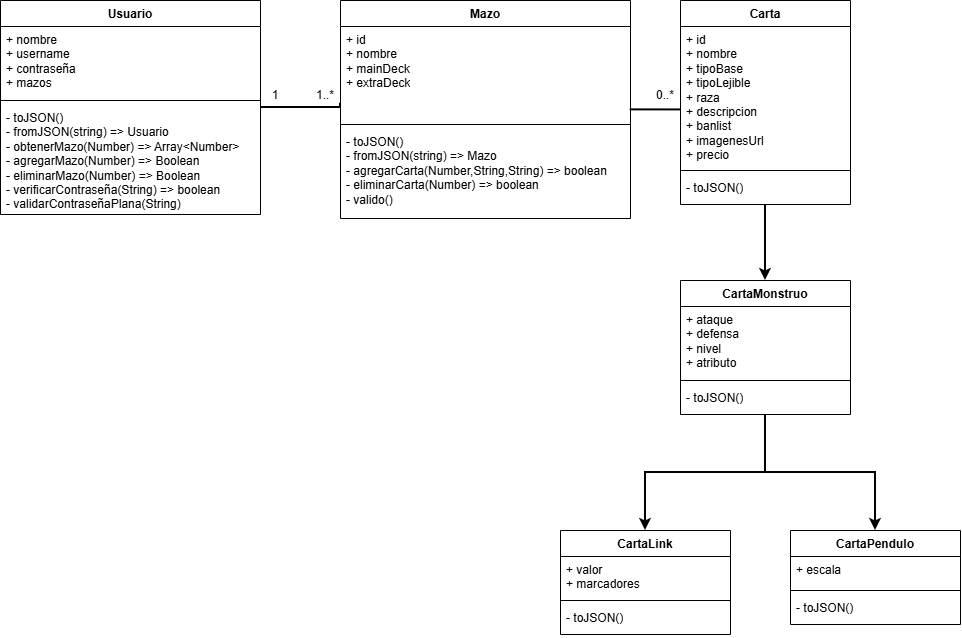

The diagram above was exported from draw.io. Its source (the exported page's mxGraphModel, read from the mxfile embedded in the PNG):
<mxGraphModel dx="1483" dy="826" grid="1" gridSize="10" guides="1" tooltips="1" connect="1" arrows="1" fold="1" page="1" pageScale="1" pageWidth="850" pageHeight="1100" math="0" shadow="0">
  <root>
    <mxCell id="0" />
    <mxCell id="1" parent="0" />
    <mxCell id="5tqOoYFVHC5O9-sDd2hX-46" parent="1" style="swimlane;fontStyle=1;align=center;verticalAlign=top;childLayout=stackLayout;horizontal=1;startSize=26;horizontalStack=0;resizeParent=1;resizeParentMax=0;resizeLast=0;collapsible=1;marginBottom=0;whiteSpace=wrap;html=1;pointerEvents=0;fontFamily=Helvetica;fontSize=12;fontColor=default;fillColor=none;gradientColor=none;" value="Usuario" vertex="1">
      <mxGeometry height="214" width="260" as="geometry">
        <mxRectangle height="30" width="100" x="560" y="220" as="alternateBounds" />
      </mxGeometry>
    </mxCell>
    <mxCell id="5tqOoYFVHC5O9-sDd2hX-47" parent="5tqOoYFVHC5O9-sDd2hX-46" style="text;strokeColor=none;fillColor=none;align=left;verticalAlign=top;spacingLeft=4;spacingRight=4;overflow=hidden;rotatable=0;points=[[0,0.5],[1,0.5]];portConstraint=eastwest;whiteSpace=wrap;html=1;fontFamily=Helvetica;fontSize=12;fontColor=default;autosize=1;" value="&lt;div&gt;&lt;span style=&quot;background-color: transparent; color: light-dark(#000000, var(--ge-light-color, #ffffff));&quot;&gt;+ nombre&lt;/span&gt;&lt;/div&gt;&lt;div&gt;+ username&lt;/div&gt;&lt;div&gt;+ contraseña&lt;/div&gt;&lt;div&gt;+ mazos&lt;/div&gt;" vertex="1">
      <mxGeometry height="70" width="260" y="26" as="geometry" />
    </mxCell>
    <mxCell id="5tqOoYFVHC5O9-sDd2hX-48" parent="5tqOoYFVHC5O9-sDd2hX-46" style="line;strokeWidth=1;fillColor=none;align=left;verticalAlign=middle;spacingTop=-1;spacingLeft=3;spacingRight=3;rotatable=0;labelPosition=right;points=[];portConstraint=eastwest;strokeColor=inherit;labelPerimeter=1;pointerEvents=0;fontFamily=Helvetica;fontSize=12;fontColor=default;" value="" vertex="1">
      <mxGeometry height="8" width="260" y="96" as="geometry" />
    </mxCell>
    <mxCell id="5tqOoYFVHC5O9-sDd2hX-49" parent="5tqOoYFVHC5O9-sDd2hX-46" style="text;strokeColor=none;fillColor=none;align=left;verticalAlign=top;spacingLeft=4;spacingRight=4;overflow=hidden;rotatable=0;points=[[0,0.5],[1,0.5]];portConstraint=eastwest;whiteSpace=wrap;html=1;fontFamily=Helvetica;fontSize=12;fontColor=default;autosize=1;" value="&lt;div&gt;- toJSON()&lt;/div&gt;&lt;div&gt;- fromJSON(string) =&amp;gt; Usuario&lt;/div&gt;&lt;div&gt;- obtenerMazo(Number) =&amp;gt; Array&amp;lt;Number&amp;gt;&lt;/div&gt;&lt;div&gt;- agregarMazo(Number) =&amp;gt; Boolean&lt;/div&gt;&lt;div&gt;- eliminarMazo(Number) =&amp;gt; Boolean&lt;/div&gt;&lt;div&gt;- verificarContraseña(String) =&amp;gt; boolean&lt;/div&gt;&lt;div&gt;- validarContraseñaPlana(String)&lt;/div&gt;" vertex="1">
      <mxGeometry height="110" width="260" y="104" as="geometry" />
    </mxCell>
    <mxCell id="5tqOoYFVHC5O9-sDd2hX-51" parent="1" style="swimlane;fontStyle=1;align=center;verticalAlign=top;childLayout=stackLayout;horizontal=1;startSize=26;horizontalStack=0;resizeParent=1;resizeParentMax=0;resizeLast=0;collapsible=1;marginBottom=0;whiteSpace=wrap;html=1;pointerEvents=0;fontFamily=Helvetica;fontSize=12;fontColor=default;fillColor=none;gradientColor=none;" value="Mazo" vertex="1">
      <mxGeometry height="218" width="290" x="340" as="geometry">
        <mxRectangle height="30" width="100" x="560" y="220" as="alternateBounds" />
      </mxGeometry>
    </mxCell>
    <mxCell id="5tqOoYFVHC5O9-sDd2hX-52" parent="5tqOoYFVHC5O9-sDd2hX-51" style="text;strokeColor=none;fillColor=none;align=left;verticalAlign=top;spacingLeft=4;spacingRight=4;overflow=hidden;rotatable=0;points=[[0,0.5],[1,0.5]];portConstraint=eastwest;whiteSpace=wrap;html=1;fontFamily=Helvetica;fontSize=12;fontColor=default;autosize=1;" value="&lt;div&gt;+ id&lt;/div&gt;&lt;div&gt;+ nombre&lt;/div&gt;&lt;div&gt;+ mainDeck&lt;/div&gt;&lt;div&gt;+ extraDeck&lt;/div&gt;" vertex="1">
      <mxGeometry height="94" width="290" y="26" as="geometry" />
    </mxCell>
    <mxCell id="5tqOoYFVHC5O9-sDd2hX-53" parent="5tqOoYFVHC5O9-sDd2hX-51" style="line;strokeWidth=1;fillColor=none;align=left;verticalAlign=middle;spacingTop=-1;spacingLeft=3;spacingRight=3;rotatable=0;labelPosition=right;points=[];portConstraint=eastwest;strokeColor=inherit;labelPerimeter=1;pointerEvents=0;fontFamily=Helvetica;fontSize=12;fontColor=default;" value="" vertex="1">
      <mxGeometry height="8" width="290" y="120" as="geometry" />
    </mxCell>
    <mxCell id="BlAnbTWM0-G4jUacMe7e-2" parent="5tqOoYFVHC5O9-sDd2hX-51" style="text;strokeColor=none;fillColor=none;align=left;verticalAlign=top;spacingLeft=4;spacingRight=4;overflow=hidden;rotatable=0;points=[[0,0.5],[1,0.5]];portConstraint=eastwest;whiteSpace=wrap;html=1;fontFamily=Helvetica;fontSize=12;fontColor=default;autosize=1;" value="&lt;div&gt;- toJSON()&lt;/div&gt;&lt;div&gt;- fromJSON(string) =&amp;gt; Mazo&lt;/div&gt;&lt;div&gt;- agregarCarta(Number,String,String) =&amp;gt; boolean&lt;/div&gt;&lt;div&gt;- eliminarCarta(Number) =&amp;gt; boolean&lt;/div&gt;&lt;div&gt;- valido()&lt;/div&gt;" vertex="1">
      <mxGeometry height="90" width="290" y="128" as="geometry" />
    </mxCell>
    <mxCell id="5tqOoYFVHC5O9-sDd2hX-71" edge="1" parent="1" source="5tqOoYFVHC5O9-sDd2hX-63" style="edgeStyle=orthogonalEdgeStyle;rounded=0;orthogonalLoop=1;jettySize=auto;html=1;exitX=0.5;exitY=1;exitDx=0;exitDy=0;entryX=0.5;entryY=0;entryDx=0;entryDy=0;defaultLabelBackgroundColor=page;strokeWidth=2;" target="5tqOoYFVHC5O9-sDd2hX-67">
      <mxGeometry relative="1" as="geometry" />
    </mxCell>
    <mxCell id="5tqOoYFVHC5O9-sDd2hX-63" parent="1" style="swimlane;fontStyle=1;align=center;verticalAlign=top;childLayout=stackLayout;horizontal=1;startSize=26;horizontalStack=0;resizeParent=1;resizeParentMax=0;resizeLast=0;collapsible=1;marginBottom=0;whiteSpace=wrap;html=1;pointerEvents=0;fontFamily=Helvetica;fontSize=12;fontColor=default;fillColor=none;gradientColor=none;" value="Carta" vertex="1">
      <mxGeometry height="204" width="170" x="680" as="geometry">
        <mxRectangle height="30" width="100" x="560" y="220" as="alternateBounds" />
      </mxGeometry>
    </mxCell>
    <mxCell id="5tqOoYFVHC5O9-sDd2hX-64" parent="5tqOoYFVHC5O9-sDd2hX-63" style="text;strokeColor=none;fillColor=none;align=left;verticalAlign=top;spacingLeft=4;spacingRight=4;overflow=hidden;rotatable=0;points=[[0,0.5],[1,0.5]];portConstraint=eastwest;whiteSpace=wrap;html=1;fontFamily=Helvetica;fontSize=12;fontColor=default;autosize=1;" value="&lt;div&gt;+ id&lt;/div&gt;&lt;div&gt;+ nombre&lt;/div&gt;&lt;div&gt;+ tipoBase&lt;/div&gt;&lt;div&gt;+ tipoLejible&lt;/div&gt;&lt;div&gt;+ raza&lt;/div&gt;&lt;div&gt;+ descripcion&lt;/div&gt;&lt;div&gt;+ banlist&lt;/div&gt;&lt;div&gt;+ imagenesUrl&lt;/div&gt;&lt;div&gt;+ precio&lt;/div&gt;" vertex="1">
      <mxGeometry height="140" width="170" y="26" as="geometry" />
    </mxCell>
    <mxCell id="5tqOoYFVHC5O9-sDd2hX-65" parent="5tqOoYFVHC5O9-sDd2hX-63" style="line;strokeWidth=1;fillColor=none;align=left;verticalAlign=middle;spacingTop=-1;spacingLeft=3;spacingRight=3;rotatable=0;labelPosition=right;points=[];portConstraint=eastwest;strokeColor=inherit;labelPerimeter=1;pointerEvents=0;fontFamily=Helvetica;fontSize=12;fontColor=default;" value="" vertex="1">
      <mxGeometry height="8" width="170" y="166" as="geometry" />
    </mxCell>
    <mxCell id="5tqOoYFVHC5O9-sDd2hX-66" parent="5tqOoYFVHC5O9-sDd2hX-63" style="text;strokeColor=none;fillColor=none;align=left;verticalAlign=top;spacingLeft=4;spacingRight=4;overflow=hidden;rotatable=0;points=[[0,0.5],[1,0.5]];portConstraint=eastwest;whiteSpace=wrap;html=1;fontFamily=Helvetica;fontSize=12;fontColor=default;autosize=1;" value="&lt;div&gt;- toJSON()&lt;/div&gt;" vertex="1">
      <mxGeometry height="30" width="170" y="174" as="geometry" />
    </mxCell>
    <mxCell id="5tqOoYFVHC5O9-sDd2hX-76" edge="1" parent="1" source="5tqOoYFVHC5O9-sDd2hX-67" style="edgeStyle=orthogonalEdgeStyle;rounded=0;orthogonalLoop=1;jettySize=auto;html=1;exitX=0.5;exitY=1;exitDx=0;exitDy=0;entryX=0.5;entryY=0;entryDx=0;entryDy=0;defaultLabelBackgroundColor=page;strokeWidth=2;" target="5tqOoYFVHC5O9-sDd2hX-72">
      <mxGeometry relative="1" as="geometry" />
    </mxCell>
    <mxCell id="5tqOoYFVHC5O9-sDd2hX-81" edge="1" parent="1" source="5tqOoYFVHC5O9-sDd2hX-67" style="edgeStyle=orthogonalEdgeStyle;rounded=0;orthogonalLoop=1;jettySize=auto;html=1;exitX=0.5;exitY=1;exitDx=0;exitDy=0;defaultLabelBackgroundColor=page;strokeWidth=2;" target="5tqOoYFVHC5O9-sDd2hX-77">
      <mxGeometry relative="1" as="geometry" />
    </mxCell>
    <mxCell id="5tqOoYFVHC5O9-sDd2hX-67" parent="1" style="swimlane;fontStyle=1;align=center;verticalAlign=top;childLayout=stackLayout;horizontal=1;startSize=26;horizontalStack=0;resizeParent=1;resizeParentMax=0;resizeLast=0;collapsible=1;marginBottom=0;whiteSpace=wrap;html=1;pointerEvents=0;fontFamily=Helvetica;fontSize=12;fontColor=default;fillColor=none;gradientColor=none;" value="CartaMonstruo" vertex="1">
      <mxGeometry height="134" width="170" x="680" y="280" as="geometry">
        <mxRectangle height="30" width="100" x="560" y="220" as="alternateBounds" />
      </mxGeometry>
    </mxCell>
    <mxCell id="5tqOoYFVHC5O9-sDd2hX-68" parent="5tqOoYFVHC5O9-sDd2hX-67" style="text;strokeColor=none;fillColor=none;align=left;verticalAlign=top;spacingLeft=4;spacingRight=4;overflow=hidden;rotatable=0;points=[[0,0.5],[1,0.5]];portConstraint=eastwest;whiteSpace=wrap;html=1;fontFamily=Helvetica;fontSize=12;fontColor=default;autosize=1;" value="&lt;div&gt;+ ataque&lt;/div&gt;&lt;div&gt;+ defensa&lt;/div&gt;&lt;div&gt;+ nivel&lt;/div&gt;&lt;div&gt;+ atributo&lt;/div&gt;" vertex="1">
      <mxGeometry height="70" width="170" y="26" as="geometry" />
    </mxCell>
    <mxCell id="5tqOoYFVHC5O9-sDd2hX-69" parent="5tqOoYFVHC5O9-sDd2hX-67" style="line;strokeWidth=1;fillColor=none;align=left;verticalAlign=middle;spacingTop=-1;spacingLeft=3;spacingRight=3;rotatable=0;labelPosition=right;points=[];portConstraint=eastwest;strokeColor=inherit;labelPerimeter=1;pointerEvents=0;fontFamily=Helvetica;fontSize=12;fontColor=default;" value="" vertex="1">
      <mxGeometry height="8" width="170" y="96" as="geometry" />
    </mxCell>
    <mxCell id="5tqOoYFVHC5O9-sDd2hX-70" parent="5tqOoYFVHC5O9-sDd2hX-67" style="text;strokeColor=none;fillColor=none;align=left;verticalAlign=top;spacingLeft=4;spacingRight=4;overflow=hidden;rotatable=0;points=[[0,0.5],[1,0.5]];portConstraint=eastwest;whiteSpace=wrap;html=1;fontFamily=Helvetica;fontSize=12;fontColor=default;autosize=1;" value="&lt;div&gt;- toJSON()&lt;/div&gt;" vertex="1">
      <mxGeometry height="30" width="170" y="104" as="geometry" />
    </mxCell>
    <mxCell id="5tqOoYFVHC5O9-sDd2hX-72" parent="1" style="swimlane;fontStyle=1;align=center;verticalAlign=top;childLayout=stackLayout;horizontal=1;startSize=26;horizontalStack=0;resizeParent=1;resizeParentMax=0;resizeLast=0;collapsible=1;marginBottom=0;whiteSpace=wrap;html=1;pointerEvents=0;fontFamily=Helvetica;fontSize=12;fontColor=default;fillColor=none;gradientColor=none;" value="&lt;div&gt;CartaLink&lt;/div&gt;&lt;div&gt;&lt;br&gt;&lt;/div&gt;" vertex="1">
      <mxGeometry height="104" width="170" x="560" y="530" as="geometry">
        <mxRectangle height="30" width="100" x="560" y="220" as="alternateBounds" />
      </mxGeometry>
    </mxCell>
    <mxCell id="5tqOoYFVHC5O9-sDd2hX-73" parent="5tqOoYFVHC5O9-sDd2hX-72" style="text;strokeColor=none;fillColor=none;align=left;verticalAlign=top;spacingLeft=4;spacingRight=4;overflow=hidden;rotatable=0;points=[[0,0.5],[1,0.5]];portConstraint=eastwest;whiteSpace=wrap;html=1;fontFamily=Helvetica;fontSize=12;fontColor=default;autosize=1;" value="&lt;div&gt;+ valor&lt;/div&gt;&lt;div&gt;+ marcadores&lt;/div&gt;" vertex="1">
      <mxGeometry height="40" width="170" y="26" as="geometry" />
    </mxCell>
    <mxCell id="5tqOoYFVHC5O9-sDd2hX-74" parent="5tqOoYFVHC5O9-sDd2hX-72" style="line;strokeWidth=1;fillColor=none;align=left;verticalAlign=middle;spacingTop=-1;spacingLeft=3;spacingRight=3;rotatable=0;labelPosition=right;points=[];portConstraint=eastwest;strokeColor=inherit;labelPerimeter=1;pointerEvents=0;fontFamily=Helvetica;fontSize=12;fontColor=default;" value="" vertex="1">
      <mxGeometry height="8" width="170" y="66" as="geometry" />
    </mxCell>
    <mxCell id="5tqOoYFVHC5O9-sDd2hX-75" parent="5tqOoYFVHC5O9-sDd2hX-72" style="text;strokeColor=none;fillColor=none;align=left;verticalAlign=top;spacingLeft=4;spacingRight=4;overflow=hidden;rotatable=0;points=[[0,0.5],[1,0.5]];portConstraint=eastwest;whiteSpace=wrap;html=1;fontFamily=Helvetica;fontSize=12;fontColor=default;autosize=1;" value="&lt;div&gt;- toJSON()&lt;/div&gt;" vertex="1">
      <mxGeometry height="30" width="170" y="74" as="geometry" />
    </mxCell>
    <mxCell id="5tqOoYFVHC5O9-sDd2hX-77" parent="1" style="swimlane;fontStyle=1;align=center;verticalAlign=top;childLayout=stackLayout;horizontal=1;startSize=26;horizontalStack=0;resizeParent=1;resizeParentMax=0;resizeLast=0;collapsible=1;marginBottom=0;whiteSpace=wrap;html=1;pointerEvents=0;fontFamily=Helvetica;fontSize=12;fontColor=default;fillColor=none;gradientColor=none;" value="CartaPendulo" vertex="1">
      <mxGeometry height="94" width="170" x="790" y="530" as="geometry">
        <mxRectangle height="30" width="100" x="560" y="220" as="alternateBounds" />
      </mxGeometry>
    </mxCell>
    <mxCell id="5tqOoYFVHC5O9-sDd2hX-78" parent="5tqOoYFVHC5O9-sDd2hX-77" style="text;strokeColor=none;fillColor=none;align=left;verticalAlign=top;spacingLeft=4;spacingRight=4;overflow=hidden;rotatable=0;points=[[0,0.5],[1,0.5]];portConstraint=eastwest;whiteSpace=wrap;html=1;fontFamily=Helvetica;fontSize=12;fontColor=default;autosize=1;" value="&lt;div&gt;+ escala&lt;/div&gt;" vertex="1">
      <mxGeometry height="30" width="170" y="26" as="geometry" />
    </mxCell>
    <mxCell id="5tqOoYFVHC5O9-sDd2hX-79" parent="5tqOoYFVHC5O9-sDd2hX-77" style="line;strokeWidth=1;fillColor=none;align=left;verticalAlign=middle;spacingTop=-1;spacingLeft=3;spacingRight=3;rotatable=0;labelPosition=right;points=[];portConstraint=eastwest;strokeColor=inherit;labelPerimeter=1;pointerEvents=0;fontFamily=Helvetica;fontSize=12;fontColor=default;" value="" vertex="1">
      <mxGeometry height="8" width="170" y="56" as="geometry" />
    </mxCell>
    <mxCell id="5tqOoYFVHC5O9-sDd2hX-80" parent="5tqOoYFVHC5O9-sDd2hX-77" style="text;strokeColor=none;fillColor=none;align=left;verticalAlign=top;spacingLeft=4;spacingRight=4;overflow=hidden;rotatable=0;points=[[0,0.5],[1,0.5]];portConstraint=eastwest;whiteSpace=wrap;html=1;fontFamily=Helvetica;fontSize=12;fontColor=default;autosize=1;" value="&lt;div&gt;- toJSON()&lt;/div&gt;" vertex="1">
      <mxGeometry height="30" width="170" y="64" as="geometry" />
    </mxCell>
    <mxCell id="BlAnbTWM0-G4jUacMe7e-1" edge="1" parent="1" source="5tqOoYFVHC5O9-sDd2hX-46" style="edgeStyle=orthogonalEdgeStyle;rounded=0;orthogonalLoop=1;jettySize=auto;html=1;entryX=0;entryY=0.816;entryDx=0;entryDy=0;entryPerimeter=0;defaultLabelBackgroundColor=page;endArrow=none;endFill=0;strokeWidth=2;" target="5tqOoYFVHC5O9-sDd2hX-52">
      <mxGeometry relative="1" as="geometry">
        <Array as="points">
          <mxPoint x="340" y="107" />
        </Array>
      </mxGeometry>
    </mxCell>
    <mxCell id="BlAnbTWM0-G4jUacMe7e-3" parent="1" style="text;html=1;whiteSpace=wrap;strokeColor=none;fillColor=none;align=center;verticalAlign=middle;rounded=0;" value="1" vertex="1">
      <mxGeometry height="30" width="30" x="260" y="80" as="geometry" />
    </mxCell>
    <mxCell id="BlAnbTWM0-G4jUacMe7e-4" parent="1" style="text;html=1;whiteSpace=wrap;strokeColor=none;fillColor=none;align=center;verticalAlign=middle;rounded=0;" value="&lt;div&gt;1..*&lt;/div&gt;" vertex="1">
      <mxGeometry height="30" width="30" x="310" y="80" as="geometry" />
    </mxCell>
    <mxCell id="BlAnbTWM0-G4jUacMe7e-5" edge="1" parent="1" source="5tqOoYFVHC5O9-sDd2hX-52" style="edgeStyle=orthogonalEdgeStyle;rounded=0;orthogonalLoop=1;jettySize=auto;html=1;entryX=0.003;entryY=0.546;entryDx=0;entryDy=0;entryPerimeter=0;defaultLabelBackgroundColor=page;endArrow=none;endFill=0;strokeWidth=2;exitX=0.999;exitY=0.887;exitDx=0;exitDy=0;exitPerimeter=0;">
      <mxGeometry relative="1" x="0.1413" as="geometry">
        <Array as="points" />
        <mxPoint x="559.49" y="109" as="sourcePoint" />
        <mxPoint x="680" y="109.43999999999994" as="targetPoint" />
      </mxGeometry>
    </mxCell>
    <mxCell id="BlAnbTWM0-G4jUacMe7e-6" parent="1" style="text;html=1;whiteSpace=wrap;strokeColor=none;fillColor=none;align=center;verticalAlign=middle;rounded=0;" value="0..*" vertex="1">
      <mxGeometry height="30" width="30" x="650" y="80" as="geometry" />
    </mxCell>
  </root>
</mxGraphModel>